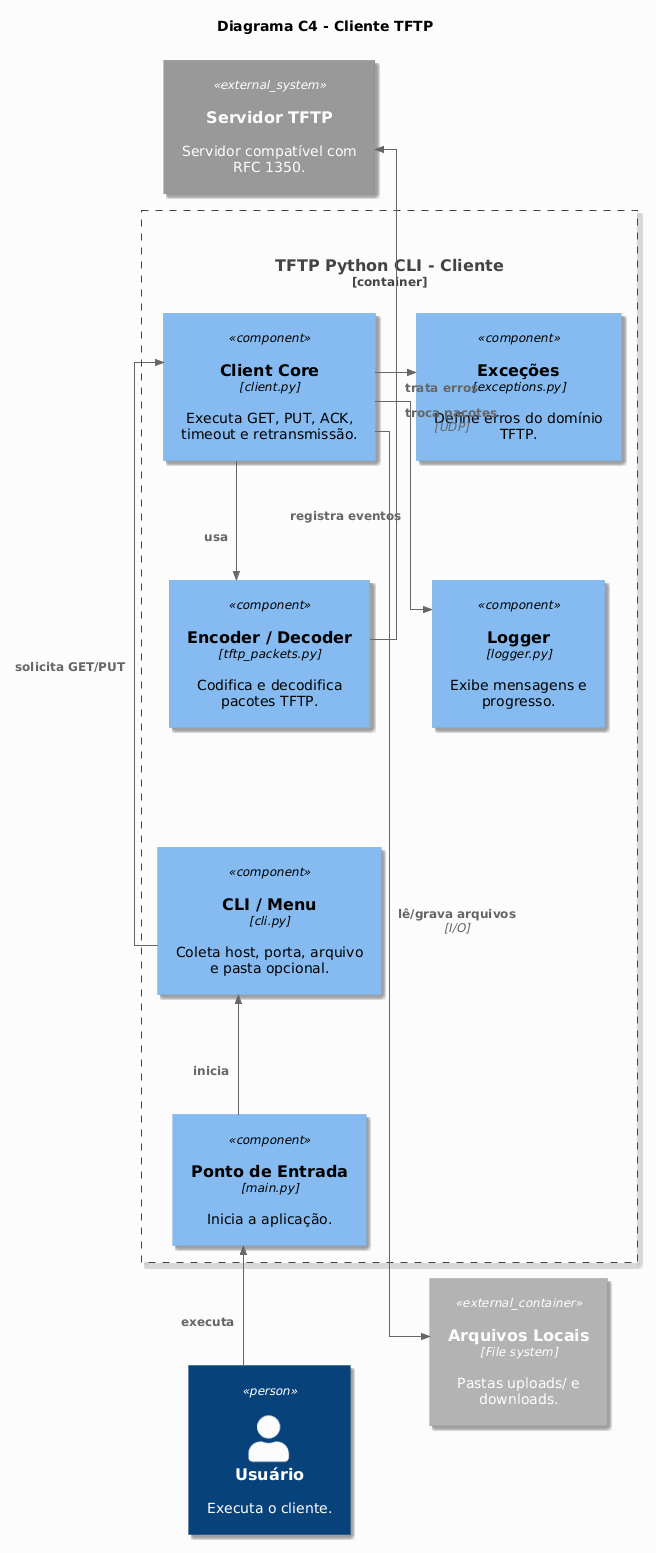

The diagram above was rendered by PlantUML. Its source (embedded in the PNG):
@startuml
!include https://raw.githubusercontent.com/plantuml-stdlib/C4-PlantUML/master/C4_Component.puml

LAYOUT_LEFT_RIGHT()
skinparam linetype ortho
skinparam shadowing true
skinparam roundcorner 14
skinparam defaultFontName DejaVu Sans
skinparam ArrowThickness 1.0
skinparam nodesep 120
skinparam ranksep 35
skinparam backgroundColor #FCFCFD
skinparam Padding 8

title Diagrama C4 - Cliente TFTP

Person(usuario, "Usuário", "Executa o cliente.")

System_Ext(servidor_tftp, "Servidor TFTP", "Servidor compatível com RFC 1350.")
Container_Ext(fs_local, "Arquivos Locais", "File system", "Pastas uploads/ e downloads.")

Container_Boundary(cliente_tftp, "TFTP Python CLI - Cliente") {
    Component(main_entry, "Ponto de Entrada", "main.py", "Inicia a aplicação.")
    Component(cli, "CLI / Menu", "cli.py", "Coleta host, porta, arquivo e pasta opcional.")
    Component(core, "Client Core", "client.py", "Executa GET, PUT, ACK, timeout e retransmissão.")
    Component(codec, "Encoder / Decoder", "tftp_packets.py", "Codifica e decodifica pacotes TFTP.")
    Component(errors, "Exceções", "exceptions.py", "Define erros do domínio TFTP.")
    Component(logger, "Logger", "logger.py", "Exibe mensagens e progresso.")
}

' Linha principal
Lay_R(usuario, main_entry)
Lay_R(main_entry, cli)
Lay_R(cli, core)
Lay_R(core, codec)
Lay_R(codec, servidor_tftp)

' Linha inferior curta
Lay_D(errors, core)
Lay_R(errors, logger)
Lay_D(fs_local, codec)

Rel_R(usuario, main_entry, "executa")
Rel_R(main_entry, cli, "inicia")
Rel_R(cli, core, "solicita GET/PUT")
Rel_R(core, codec, "usa")
Rel_D(core, errors, "trata erros")
Rel_D(core, logger, "registra eventos")
Rel_R(codec, servidor_tftp, "troca pacotes", "UDP")
Rel_D(core, fs_local, "lê/grava arquivos", "I/O")
@enduml